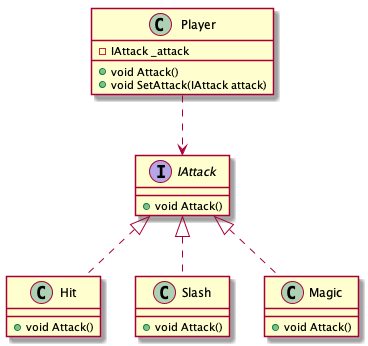

The diagram above was rendered by PlantUML. Its source (embedded in the PNG):
@startuml
interface IAttack {
    + void Attack()
}

class Player {
    - IAttack _attack
    + void Attack()
    + void SetAttack(IAttack attack)
}

class Hit {
    + void Attack()
}

class Slash {
    + void Attack()
}

class Magic {
    + void Attack()
}

Hit .up.|> IAttack
Slash .up.|> IAttack
Magic .up.|> IAttack

Player .down.> IAttack
@enduml